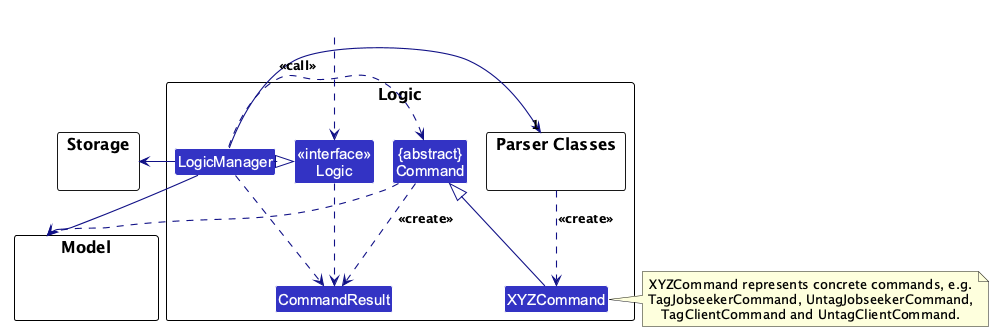

The diagram above was rendered by PlantUML. Its source (embedded in the PNG):
@startuml
!pragma layout smetana
!include style.puml
skinparam arrowThickness 1.1
skinparam arrowColor LOGIC_COLOR_T4
skinparam classBackgroundColor LOGIC_COLOR

package Logic as LogicPackage {

package "Parser Classes" as ParserClasses{
}
Class XYZCommand
Class CommandResult
Class "{abstract}\nCommand" as Command


Class "<<interface>>\nLogic" as Logic
Class LogicManager
}

package Model {
Class HiddenModel #FFFFFF
}

package Storage {
}

Class HiddenOutside #FFFFFF
HiddenOutside ..> Logic

LogicManager .right.|> Logic
LogicManager -right->"1" ParserClasses
ParserClasses ..> XYZCommand : <<create>>

XYZCommand -up-|> Command
LogicManager .left.> Command : <<call>>

LogicManager --> Model
LogicManager --> Storage
Storage --[hidden] Model
Command .[hidden]up.> Storage
Command .right.> Model
note right of XYZCommand
  XYZCommand represents concrete commands, e.g.
  TagJobseekerCommand, UntagJobseekerCommand,
  TagClientCommand and UntagClientCommand.
end note

Logic ..> CommandResult
LogicManager .down.> CommandResult
Command .up.> CommandResult : <<create>>
@enduml